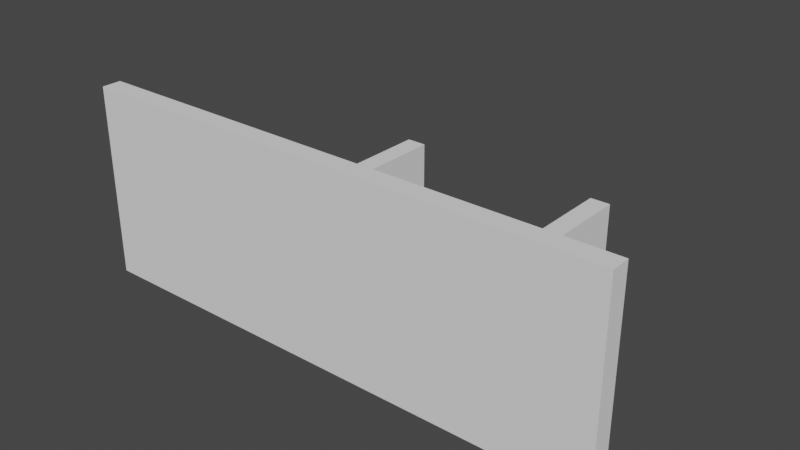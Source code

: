 # Source: CathodeRay.blend  (saved by Blender 2.82.7; exported with 4.5.12 LTS)
import bpy
from mathutils import Matrix  # noqa: F401  (used for matrix-valued properties, if any)

bpy.ops.wm.read_factory_settings(use_empty=True)
scene = bpy.context.scene
scene.name = 'Scene'

# ---- collections
col_collection = bpy.data.collections.new('Collection'); scene.collection.children.link(col_collection)

# ---- world
world_world = bpy.data.worlds.new('World'); scene.world = world_world
world_world.use_nodes = True; world_world.node_tree.nodes.clear()
_N = world_world.node_tree.nodes; _L = world_world.node_tree.links
n0 = _N.new('ShaderNodeOutputWorld'); n0.name = 'World Output'; n0.location = (300, 300)
n1 = _N.new('ShaderNodeBackground'); n1.name = 'Background'; n1.location = (10, 300)
n1.inputs[0].default_value = (0.05088, 0.05088, 0.05088, 1.0)
_L.new(n1.outputs[0], n0.inputs[0])
n0.is_active_output = True
world_world.color = (0.05088, 0.05088, 0.05088)
world_world.use_sun_shadow = False
world_world.sun_shadow_jitter_overblur = 0.0

# ---- meshes
me_cube_002 = bpy.data.meshes.new('Cube.002')
me_cube_002.from_pydata([(-0.675, -0.675, -0.675), (-0.675, -0.675, 0.675), (-0.675, 0.675, -0.675), (-0.675, 0.675, 0.675), (0.675, -0.675, -0.675), (0.675, -0.675, 0.675), (0.675, 0.675, -0.675), (0.675, 0.675, 0.675)], [], [(0, 1, 3, 2), (2, 3, 7, 6), (6, 7, 5, 4), (4, 5, 1, 0), (2, 6, 4, 0), (7, 3, 1, 5)])
_uv = me_cube_002.uv_layers.new(name='UVMap')
_uv.uv.foreach_set('vector', [0.375, 0.0, 0.625, 0.0, 0.625, 0.25, 0.375, 0.25, 0.375, 0.25, 0.625, 0.25, 0.625, 0.5, 0.375, 0.5, 0.375, 0.5, 0.625, 0.5, 0.625, 0.75, 0.375, 0.75, 0.375, 0.75, 0.625, 0.75, 0.625, 1.0, 0.375, 1.0, 0.125, 0.5, 0.375, 0.5, 0.375, 0.75, 0.125, 0.75, 0.625, 0.5, 0.875, 0.5, 0.875, 0.75, 0.625, 0.75])
me_cube_002.use_remesh_fix_poles = True
me_cube_002.use_remesh_preserve_attributes = False
me_cube_002.use_mirror_vertex_groups = False
me_cube_002.update()
me_cube_004 = bpy.data.meshes.new('Cube.004')
me_cube_004.from_pydata([(-0.675, -0.675, -0.675), (-0.675, -0.675, 0.675), (-0.675, 0.675, -0.675), (-0.675, 0.675, 0.675), (0.675, -0.675, -0.675), (0.675, -0.675, 0.675), (0.675, 0.675, -0.675), (0.675, 0.675, 0.675)], [], [(0, 1, 3, 2), (2, 3, 7, 6), (6, 7, 5, 4), (4, 5, 1, 0), (2, 6, 4, 0), (7, 3, 1, 5)])
_uv = me_cube_004.uv_layers.new(name='UVMap')
_uv.uv.foreach_set('vector', [0.375, 0.0, 0.625, 0.0, 0.625, 0.25, 0.375, 0.25, 0.375, 0.25, 0.625, 0.25, 0.625, 0.5, 0.375, 0.5, 0.375, 0.5, 0.625, 0.5, 0.625, 0.75, 0.375, 0.75, 0.375, 0.75, 0.625, 0.75, 0.625, 1.0, 0.375, 1.0, 0.125, 0.5, 0.375, 0.5, 0.375, 0.75, 0.125, 0.75, 0.625, 0.5, 0.875, 0.5, 0.875, 0.75, 0.625, 0.75])
me_cube_004.use_remesh_fix_poles = True
me_cube_004.use_remesh_preserve_attributes = False
me_cube_004.use_mirror_vertex_groups = False
me_cube_004.update()
me_cube_003 = bpy.data.meshes.new('Cube.003')
me_cube_003.from_pydata([(-0.675, -0.675, -0.675), (-0.675, -0.675, 0.675), (-0.675, 0.675, -0.675), (-0.675, 0.675, 0.675), (0.675, -0.675, -0.675), (0.675, -0.675, 0.675), (0.675, 0.675, -0.675), (0.675, 0.675, 0.675)], [], [(0, 1, 3, 2), (2, 3, 7, 6), (6, 7, 5, 4), (4, 5, 1, 0), (2, 6, 4, 0), (7, 3, 1, 5)])
_uv = me_cube_003.uv_layers.new(name='UVMap')
_uv.uv.foreach_set('vector', [0.375, 0.0, 0.625, 0.0, 0.625, 0.25, 0.375, 0.25, 0.375, 0.25, 0.625, 0.25, 0.625, 0.5, 0.375, 0.5, 0.375, 0.5, 0.625, 0.5, 0.625, 0.75, 0.375, 0.75, 0.375, 0.75, 0.625, 0.75, 0.625, 1.0, 0.375, 1.0, 0.125, 0.5, 0.375, 0.5, 0.375, 0.75, 0.125, 0.75, 0.625, 0.5, 0.875, 0.5, 0.875, 0.75, 0.625, 0.75])
me_cube_003.use_remesh_fix_poles = True
me_cube_003.use_remesh_preserve_attributes = False
me_cube_003.use_mirror_vertex_groups = False
me_cube_003.update()
me_cube_006 = bpy.data.meshes.new('Cube.006')
me_cube_006.from_pydata([(-0.675, -0.675, -0.675), (-0.675, -0.675, 0.675), (-0.675, 0.675, -0.675), (-0.675, 0.675, 0.675), (0.675, -0.675, -0.675), (0.675, -0.675, 0.675), (0.675, 0.675, -0.675), (0.675, 0.675, 0.675)], [], [(0, 1, 3, 2), (2, 3, 7, 6), (6, 7, 5, 4), (4, 5, 1, 0), (2, 6, 4, 0), (7, 3, 1, 5)])
_uv = me_cube_006.uv_layers.new(name='UVMap')
_uv.uv.foreach_set('vector', [0.375, 0.0, 0.625, 0.0, 0.625, 0.25, 0.375, 0.25, 0.375, 0.25, 0.625, 0.25, 0.625, 0.5, 0.375, 0.5, 0.375, 0.5, 0.625, 0.5, 0.625, 0.75, 0.375, 0.75, 0.375, 0.75, 0.625, 0.75, 0.625, 1.0, 0.375, 1.0, 0.125, 0.5, 0.375, 0.5, 0.375, 0.75, 0.125, 0.75, 0.625, 0.5, 0.875, 0.5, 0.875, 0.75, 0.625, 0.75])
me_cube_006.use_remesh_fix_poles = True
me_cube_006.use_remesh_preserve_attributes = False
me_cube_006.use_mirror_vertex_groups = False
me_cube_006.update()
me_cube_007 = bpy.data.meshes.new('Cube.007')
me_cube_007.from_pydata([(-0.675, -0.675, -0.675), (-0.675, -0.675, 0.675), (-0.675, 0.675, -0.675), (-0.675, 0.675, 0.675), (0.675, -0.675, -0.675), (0.675, -0.675, 0.675), (0.675, 0.675, -0.675), (0.675, 0.675, 0.675)], [], [(0, 1, 3, 2), (2, 3, 7, 6), (6, 7, 5, 4), (4, 5, 1, 0), (2, 6, 4, 0), (7, 3, 1, 5)])
_uv = me_cube_007.uv_layers.new(name='UVMap')
_uv.uv.foreach_set('vector', [0.375, 0.0, 0.625, 0.0, 0.625, 0.25, 0.375, 0.25, 0.375, 0.25, 0.625, 0.25, 0.625, 0.5, 0.375, 0.5, 0.375, 0.5, 0.625, 0.5, 0.625, 0.75, 0.375, 0.75, 0.375, 0.75, 0.625, 0.75, 0.625, 1.0, 0.375, 1.0, 0.125, 0.5, 0.375, 0.5, 0.375, 0.75, 0.125, 0.75, 0.625, 0.5, 0.875, 0.5, 0.875, 0.75, 0.625, 0.75])
me_cube_007.use_remesh_fix_poles = True
me_cube_007.use_remesh_preserve_attributes = False
me_cube_007.use_mirror_vertex_groups = False
me_cube_007.update()

# ---- objects
ob_empty = bpy.data.objects.new('Empty', None)
ob_base = bpy.data.objects.new('Base', me_cube_002)
ob_vertical = bpy.data.objects.new('Vertical', me_cube_004)
ob_vertical_1 = bpy.data.objects.new('Vertical 1', me_cube_003)
ob_diagnal_001 = bpy.data.objects.new('Diagnal.001', me_cube_006)
ob_diagnal_002 = bpy.data.objects.new('Diagnal.002', me_cube_007)

# ---- transforms, parenting, visibility, modifiers, constraints
ob_empty.location = (0.0, 0.0, 0.0)
ob_empty.empty_display_type = 'IMAGE'
ob_empty.empty_display_size = 5.0
ob_empty.lineart.crease_threshold = 0.0
ob_base.location = (0.61, -1.15, 0.0)
ob_base.scale = (2.76, 0.1, 1.0)
ob_base.lineart.crease_threshold = 0.0
ob_vertical.parent = ob_diagnal_001
ob_vertical.matrix_parent_inverse = Matrix(((1.105, 1.105, -0.0, -0.4784), (-7.071, 7.071, 0.0, 15.14), (-0.0, -0.0, 10.0, -0.0), (-0.0, 0.0, -0.0, 1.0)))
ob_vertical.location = (1.575, -0.413, -0.01314)
ob_vertical.rotation_euler = (0.0, 0.0, -1.571)
ob_vertical.scale = (0.99, 0.1, 0.3)
ob_vertical.lineart.crease_threshold = 0.0
ob_vertical_1.parent = ob_diagnal_002
ob_vertical_1.matrix_parent_inverse = Matrix(((1.105, -1.105, -0.0, -1.45), (7.071, 7.071, -0.0, 2.798), (-0.0, -0.0, 10.0, -0.0), (-0.0, 0.0, -0.0, 1.0)))
ob_vertical_1.location = (0.16, -0.4341, 0.0)
ob_vertical_1.rotation_euler = (0.0, 0.0, -1.571)
ob_vertical_1.scale = (0.99, 0.1, 0.3)
ob_vertical_1.lineart.crease_threshold = 0.0
ob_diagnal_001.parent = ob_base
ob_diagnal_001.matrix_parent_inverse = Matrix(((0.3623, -0.0, -0.0, -0.221), (-0.0, 10.0, 0.0, 11.5), (-0.0, -0.0, 1.0, -0.0), (-0.0, 0.0, -0.0, 1.0)))
ob_diagnal_001.location = (1.287, -0.8538, 0.0)
ob_diagnal_001.rotation_euler = (0.0, -0.0, 0.7854)
ob_diagnal_001.scale = (0.64, 0.1, 0.1)
ob_diagnal_001.lineart.crease_threshold = 0.0
ob_diagnal_002.parent = ob_base
ob_diagnal_002.matrix_parent_inverse = Matrix(((0.3623, -0.0, -0.0, -0.221), (-0.0, 10.0, 0.0, 11.5), (-0.0, -0.0, 1.0, -0.0), (-0.0, 0.0, -0.0, 1.0)))
ob_diagnal_002.location = (0.4582, -0.8538, 0.0)
ob_diagnal_002.rotation_euler = (0.0, 0.0, -0.7854)
ob_diagnal_002.scale = (0.64, 0.1, 0.1)
ob_diagnal_002.lineart.crease_threshold = 0.0

# ---- collection membership
col_collection.objects.link(ob_empty)
col_collection.objects.link(ob_base)
col_collection.objects.link(ob_vertical)
col_collection.objects.link(ob_vertical_1)
col_collection.objects.link(ob_diagnal_001)
col_collection.objects.link(ob_diagnal_002)

# ---- scene / render settings (as saved in the file)
scene.frame_start = 1; scene.frame_end = 250; scene.frame_set(1)
scene.render.engine = 'BLENDER_EEVEE_NEXT'
scene.cycles.use_denoising = False
scene.cycles.samples = 128
scene.cycles.sampling_pattern = 'TABULATED_SOBOL'
scene.cycles.use_adaptive_sampling = False
scene.cycles.use_light_tree = False
scene.view_settings.view_transform = 'Filmic'
bpy.context.view_layer.update()

# ---- added for rendering (the .blend has no active camera and no usable light): camera, sun
cam_auto = bpy.data.cameras.new('AutoCamera')
cam_auto.lens = 50.0
cam_auto.sensor_width = 36.0
cam_auto.clip_end = 1000.0
ob_auto_camera = bpy.data.objects.new('AutoCamera', cam_auto)
scene.collection.objects.link(ob_auto_camera)
ob_auto_camera.location = (4.52169, -5.17516, 3.12935)
ob_auto_camera.rotation_euler = (1.09748, -7.21219e-08, 0.694738)
scene.camera = ob_auto_camera
light_auto_sun = bpy.data.lights.new('AutoSun', 'SUN')
light_auto_sun.energy = 3.0
light_auto_sun.angle = 0.0523599
ob_auto_sun = bpy.data.objects.new('AutoSun', light_auto_sun)
scene.collection.objects.link(ob_auto_sun)
ob_auto_sun.rotation_euler = (0.872665, 0.174533, 0.523599)
bpy.context.view_layer.update()
